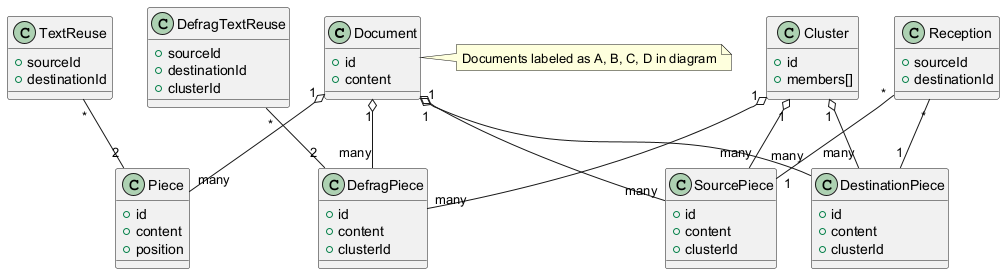

The diagram above was rendered by PlantUML. Its source (embedded in the PNG):
@startuml
class Document {
  +id
  +content
}

class Piece {
  +id
  +content
  +position
}

class DefragPiece {
  +id
  +content
  +clusterId
}

class TextReuse {
  +sourceId
  +destinationId
}

class DefragTextReuse {
  +sourceId
  +destinationId
  +clusterId
}

class Cluster {
  +id
  +members[]
}

class SourcePiece {
  +id
  +content
  +clusterId
}

class DestinationPiece {
  +id
  +content
  +clusterId
}

class Reception {
  +sourceId
  +destinationId
}

Document "1" o-- "many" Piece
Document "1" o-- "many" DefragPiece
Document "1" o-- "many" SourcePiece
Document "1" o-- "many" DestinationPiece
TextReuse "*" -- "2" Piece
DefragTextReuse "*" -- "2" DefragPiece
Cluster "1" o-- "many" DefragPiece
Cluster "1" o-- "many" SourcePiece
Cluster "1" o-- "many" DestinationPiece
Reception "*" -- "1" SourcePiece
Reception "*" -- "1" DestinationPiece

note right of Document
  Documents labeled as A, B, C, D in diagram
end note
@enduml